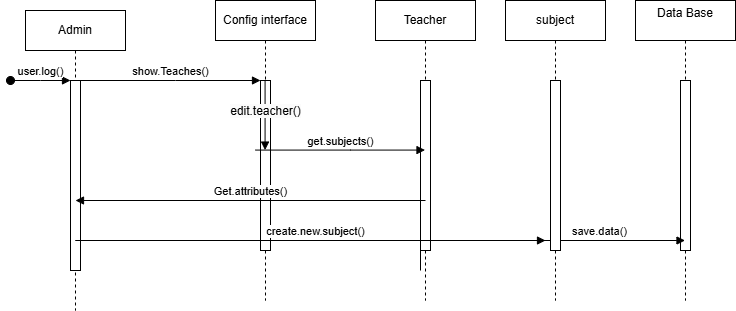

The diagram above was exported from draw.io. Its source (the exported page's mxGraphModel, read from the mxfile embedded in the PNG):
<mxGraphModel dx="1282" dy="565" grid="1" gridSize="10" guides="1" tooltips="1" connect="1" arrows="1" fold="1" page="1" pageScale="1" pageWidth="827" pageHeight="1169" math="0" shadow="0">
  <root>
    <mxCell id="0" />
    <mxCell id="1" parent="0" />
    <mxCell id="Tdw62VM9YaE20jcdqE3j-1" value="Admin" style="shape=umlLifeline;perimeter=lifelinePerimeter;whiteSpace=wrap;html=1;container=0;dropTarget=0;collapsible=0;recursiveResize=0;outlineConnect=0;portConstraint=eastwest;newEdgeStyle={&quot;edgeStyle&quot;:&quot;elbowEdgeStyle&quot;,&quot;elbow&quot;:&quot;vertical&quot;,&quot;curved&quot;:0,&quot;rounded&quot;:0};" vertex="1" parent="1">
      <mxGeometry x="30" y="50" width="100" height="300" as="geometry" />
    </mxCell>
    <mxCell id="Tdw62VM9YaE20jcdqE3j-2" value="" style="html=1;points=[];perimeter=orthogonalPerimeter;outlineConnect=0;targetShapes=umlLifeline;portConstraint=eastwest;newEdgeStyle={&quot;edgeStyle&quot;:&quot;elbowEdgeStyle&quot;,&quot;elbow&quot;:&quot;vertical&quot;,&quot;curved&quot;:0,&quot;rounded&quot;:0};" vertex="1" parent="Tdw62VM9YaE20jcdqE3j-1">
      <mxGeometry x="45" y="70" width="10" height="190" as="geometry" />
    </mxCell>
    <mxCell id="Tdw62VM9YaE20jcdqE3j-3" value="user.log()" style="html=1;verticalAlign=bottom;startArrow=oval;endArrow=block;startSize=8;edgeStyle=elbowEdgeStyle;elbow=vertical;curved=0;rounded=0;" edge="1" parent="Tdw62VM9YaE20jcdqE3j-1" target="Tdw62VM9YaE20jcdqE3j-2">
      <mxGeometry relative="1" as="geometry">
        <mxPoint x="-15" y="70" as="sourcePoint" />
      </mxGeometry>
    </mxCell>
    <mxCell id="Tdw62VM9YaE20jcdqE3j-4" value="Config interface" style="shape=umlLifeline;perimeter=lifelinePerimeter;whiteSpace=wrap;html=1;container=0;dropTarget=0;collapsible=0;recursiveResize=0;outlineConnect=0;portConstraint=eastwest;newEdgeStyle={&quot;edgeStyle&quot;:&quot;elbowEdgeStyle&quot;,&quot;elbow&quot;:&quot;vertical&quot;,&quot;curved&quot;:0,&quot;rounded&quot;:0};" vertex="1" parent="1">
      <mxGeometry x="220" y="40" width="100" height="300" as="geometry" />
    </mxCell>
    <mxCell id="Tdw62VM9YaE20jcdqE3j-5" value="" style="html=1;points=[];perimeter=orthogonalPerimeter;outlineConnect=0;targetShapes=umlLifeline;portConstraint=eastwest;newEdgeStyle={&quot;edgeStyle&quot;:&quot;elbowEdgeStyle&quot;,&quot;elbow&quot;:&quot;vertical&quot;,&quot;curved&quot;:0,&quot;rounded&quot;:0};" vertex="1" parent="Tdw62VM9YaE20jcdqE3j-4">
      <mxGeometry x="45" y="80" width="10" height="170" as="geometry" />
    </mxCell>
    <mxCell id="Tdw62VM9YaE20jcdqE3j-6" value="show.Teaches()" style="html=1;verticalAlign=bottom;endArrow=block;edgeStyle=elbowEdgeStyle;elbow=vertical;curved=0;rounded=0;" edge="1" parent="1" source="Tdw62VM9YaE20jcdqE3j-2" target="Tdw62VM9YaE20jcdqE3j-5">
      <mxGeometry relative="1" as="geometry">
        <mxPoint x="195" y="130" as="sourcePoint" />
        <Array as="points">
          <mxPoint x="180" y="120" />
        </Array>
      </mxGeometry>
    </mxCell>
    <mxCell id="Tdw62VM9YaE20jcdqE3j-7" value="Teacher" style="shape=umlLifeline;perimeter=lifelinePerimeter;whiteSpace=wrap;html=1;container=0;dropTarget=0;collapsible=0;recursiveResize=0;outlineConnect=0;portConstraint=eastwest;newEdgeStyle={&quot;edgeStyle&quot;:&quot;elbowEdgeStyle&quot;,&quot;elbow&quot;:&quot;vertical&quot;,&quot;curved&quot;:0,&quot;rounded&quot;:0};" vertex="1" parent="1">
      <mxGeometry x="380" y="40" width="100" height="300" as="geometry" />
    </mxCell>
    <mxCell id="Tdw62VM9YaE20jcdqE3j-8" value="" style="html=1;points=[];perimeter=orthogonalPerimeter;outlineConnect=0;targetShapes=umlLifeline;portConstraint=eastwest;newEdgeStyle={&quot;edgeStyle&quot;:&quot;elbowEdgeStyle&quot;,&quot;elbow&quot;:&quot;vertical&quot;,&quot;curved&quot;:0,&quot;rounded&quot;:0};" vertex="1" parent="Tdw62VM9YaE20jcdqE3j-7">
      <mxGeometry x="45" y="80" width="10" height="170" as="geometry" />
    </mxCell>
    <mxCell id="Tdw62VM9YaE20jcdqE3j-9" value="Data Base&lt;div&gt;&lt;br&gt;&lt;/div&gt;" style="shape=umlLifeline;perimeter=lifelinePerimeter;whiteSpace=wrap;html=1;container=0;dropTarget=0;collapsible=0;recursiveResize=0;outlineConnect=0;portConstraint=eastwest;newEdgeStyle={&quot;edgeStyle&quot;:&quot;elbowEdgeStyle&quot;,&quot;elbow&quot;:&quot;vertical&quot;,&quot;curved&quot;:0,&quot;rounded&quot;:0};" vertex="1" parent="1">
      <mxGeometry x="640" y="40" width="100" height="300" as="geometry" />
    </mxCell>
    <mxCell id="Tdw62VM9YaE20jcdqE3j-10" value="" style="html=1;points=[];perimeter=orthogonalPerimeter;outlineConnect=0;targetShapes=umlLifeline;portConstraint=eastwest;newEdgeStyle={&quot;edgeStyle&quot;:&quot;elbowEdgeStyle&quot;,&quot;elbow&quot;:&quot;vertical&quot;,&quot;curved&quot;:0,&quot;rounded&quot;:0};" vertex="1" parent="Tdw62VM9YaE20jcdqE3j-9">
      <mxGeometry x="45" y="80" width="10" height="170" as="geometry" />
    </mxCell>
    <mxCell id="Tdw62VM9YaE20jcdqE3j-11" value="" style="endArrow=classic;html=1;rounded=0;" edge="1" parent="1" target="Tdw62VM9YaE20jcdqE3j-5">
      <mxGeometry width="50" height="50" relative="1" as="geometry">
        <mxPoint x="275" y="120" as="sourcePoint" />
        <mxPoint x="350" y="120" as="targetPoint" />
      </mxGeometry>
    </mxCell>
    <mxCell id="Tdw62VM9YaE20jcdqE3j-12" value="&lt;div style=&quot;text-align: left;&quot;&gt;&lt;span style=&quot;font-size: 12px; text-wrap: wrap; background-color: rgb(251, 251, 251);&quot;&gt;edit.teacher()&lt;/span&gt;&lt;/div&gt;" style="html=1;verticalAlign=bottom;endArrow=block;edgeStyle=elbowEdgeStyle;elbow=vertical;curved=0;rounded=0;" edge="1" parent="1">
      <mxGeometry x="0.136" relative="1" as="geometry">
        <mxPoint x="269.58" y="120" as="sourcePoint" />
        <Array as="points">
          <mxPoint x="279.58" y="189.57999999999998" />
        </Array>
        <mxPoint x="269.58" y="190" as="targetPoint" />
        <mxPoint as="offset" />
      </mxGeometry>
    </mxCell>
    <mxCell id="Tdw62VM9YaE20jcdqE3j-13" value="get.subjects()" style="html=1;verticalAlign=bottom;endArrow=block;edgeStyle=elbowEdgeStyle;elbow=horizontal;curved=0;rounded=0;" edge="1" parent="1">
      <mxGeometry relative="1" as="geometry">
        <mxPoint x="260" y="189.58" as="sourcePoint" />
        <Array as="points">
          <mxPoint x="355" y="189.58" />
        </Array>
        <mxPoint x="429.5" y="189.58" as="targetPoint" />
      </mxGeometry>
    </mxCell>
    <mxCell id="Tdw62VM9YaE20jcdqE3j-14" value="Get.a&lt;font&gt;ttributes&lt;/font&gt;()" style="html=1;verticalAlign=bottom;endArrow=block;edgeStyle=elbowEdgeStyle;elbow=vertical;curved=0;rounded=0;" edge="1" parent="1">
      <mxGeometry relative="1" as="geometry">
        <mxPoint x="430" y="240" as="sourcePoint" />
        <Array as="points">
          <mxPoint x="80" y="240" />
        </Array>
        <mxPoint x="79.5" y="240" as="targetPoint" />
      </mxGeometry>
    </mxCell>
    <mxCell id="Tdw62VM9YaE20jcdqE3j-15" value="save.data()" style="html=1;verticalAlign=bottom;endArrow=block;edgeStyle=elbowEdgeStyle;elbow=vertical;curved=0;rounded=0;" edge="1" parent="1" target="Tdw62VM9YaE20jcdqE3j-9">
      <mxGeometry x="0.4223" relative="1" as="geometry">
        <mxPoint x="425" y="310" as="sourcePoint" />
        <Array as="points">
          <mxPoint x="560" y="280" />
        </Array>
        <mxPoint x="510" y="310" as="targetPoint" />
        <mxPoint as="offset" />
      </mxGeometry>
    </mxCell>
    <mxCell id="Tdw62VM9YaE20jcdqE3j-17" value="subject" style="shape=umlLifeline;perimeter=lifelinePerimeter;whiteSpace=wrap;html=1;container=0;dropTarget=0;collapsible=0;recursiveResize=0;outlineConnect=0;portConstraint=eastwest;newEdgeStyle={&quot;edgeStyle&quot;:&quot;elbowEdgeStyle&quot;,&quot;elbow&quot;:&quot;vertical&quot;,&quot;curved&quot;:0,&quot;rounded&quot;:0};" vertex="1" parent="1">
      <mxGeometry x="510" y="40" width="100" height="300" as="geometry" />
    </mxCell>
    <mxCell id="Tdw62VM9YaE20jcdqE3j-18" value="" style="html=1;points=[];perimeter=orthogonalPerimeter;outlineConnect=0;targetShapes=umlLifeline;portConstraint=eastwest;newEdgeStyle={&quot;edgeStyle&quot;:&quot;elbowEdgeStyle&quot;,&quot;elbow&quot;:&quot;vertical&quot;,&quot;curved&quot;:0,&quot;rounded&quot;:0};" vertex="1" parent="Tdw62VM9YaE20jcdqE3j-17">
      <mxGeometry x="45" y="80" width="10" height="170" as="geometry" />
    </mxCell>
    <mxCell id="Tdw62VM9YaE20jcdqE3j-19" value="create.new.subject()" style="html=1;verticalAlign=bottom;endArrow=block;edgeStyle=elbowEdgeStyle;elbow=vertical;curved=0;rounded=0;" edge="1" parent="1">
      <mxGeometry x="0.4223" relative="1" as="geometry">
        <mxPoint x="405" y="280" as="sourcePoint" />
        <Array as="points">
          <mxPoint x="80" y="280" />
        </Array>
        <mxPoint x="550" y="280" as="targetPoint" />
        <mxPoint as="offset" />
      </mxGeometry>
    </mxCell>
  </root>
</mxGraphModel>